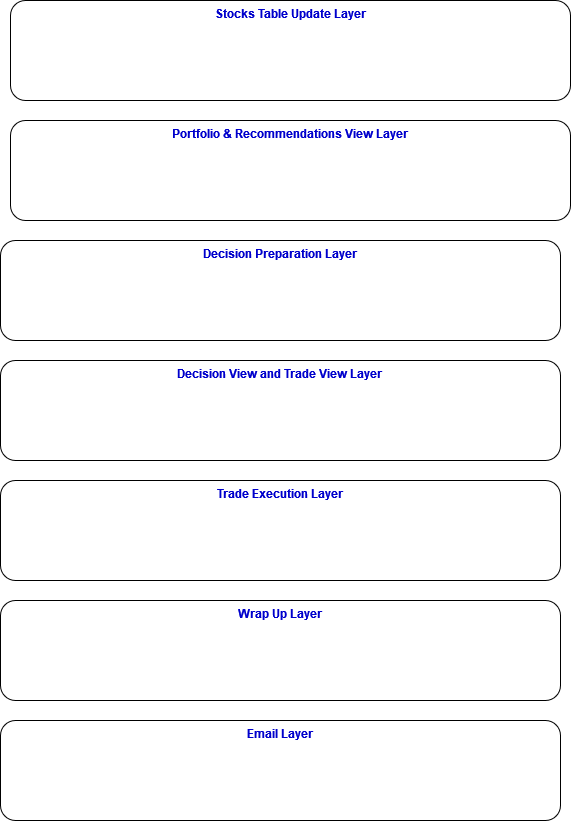

The diagram above was exported from draw.io. Its source (the exported page's mxGraphModel, read from the mxfile embedded in the PNG):
<mxGraphModel dx="868" dy="440" grid="1" gridSize="10" guides="1" tooltips="1" connect="1" arrows="1" fold="1" page="1" pageScale="1" pageWidth="850" pageHeight="1100" math="0" shadow="0">
  <root>
    <mxCell id="0" />
    <mxCell id="1" parent="0" />
    <mxCell id="VaoEVaDW2psJOQYebUKI-1" value="&lt;b&gt;&lt;font color=&quot;#0000CC&quot;&gt;Stocks Table Update Layer&lt;/font&gt;&lt;/b&gt;" style="rounded=1;whiteSpace=wrap;html=1;fillColor=default;verticalAlign=top;" vertex="1" parent="1">
      <mxGeometry x="140" y="40" width="560" height="100" as="geometry" />
    </mxCell>
    <mxCell id="VaoEVaDW2psJOQYebUKI-2" value="&lt;b&gt;&lt;font color=&quot;#0000CC&quot;&gt;Decision Preparation Layer&lt;br&gt;&lt;/font&gt;&lt;/b&gt;" style="rounded=1;whiteSpace=wrap;html=1;fillColor=default;verticalAlign=top;" vertex="1" parent="1">
      <mxGeometry x="130" y="280" width="560" height="100" as="geometry" />
    </mxCell>
    <mxCell id="VaoEVaDW2psJOQYebUKI-3" value="&lt;b&gt;&lt;font color=&quot;#0000CC&quot;&gt;Decision View and Trade View Layer&lt;br&gt;&lt;/font&gt;&lt;/b&gt;" style="rounded=1;whiteSpace=wrap;html=1;fillColor=default;verticalAlign=top;" vertex="1" parent="1">
      <mxGeometry x="130" y="400" width="560" height="100" as="geometry" />
    </mxCell>
    <mxCell id="VaoEVaDW2psJOQYebUKI-4" value="&lt;b&gt;&lt;font color=&quot;#0000CC&quot;&gt;Trade Execution Layer&lt;br&gt;&lt;/font&gt;&lt;/b&gt;" style="rounded=1;whiteSpace=wrap;html=1;fillColor=default;verticalAlign=top;" vertex="1" parent="1">
      <mxGeometry x="130" y="520" width="560" height="100" as="geometry" />
    </mxCell>
    <mxCell id="VaoEVaDW2psJOQYebUKI-5" value="&lt;b&gt;&lt;font color=&quot;#0000CC&quot;&gt;Wrap Up Layer&lt;br&gt;&lt;/font&gt;&lt;/b&gt;" style="rounded=1;whiteSpace=wrap;html=1;fillColor=default;verticalAlign=top;" vertex="1" parent="1">
      <mxGeometry x="130" y="640" width="560" height="100" as="geometry" />
    </mxCell>
    <mxCell id="VaoEVaDW2psJOQYebUKI-6" value="&lt;b&gt;&lt;font color=&quot;#0000CC&quot;&gt;Email Layer&lt;br&gt;&lt;/font&gt;&lt;/b&gt;" style="rounded=1;whiteSpace=wrap;html=1;fillColor=default;verticalAlign=top;" vertex="1" parent="1">
      <mxGeometry x="130" y="760" width="560" height="100" as="geometry" />
    </mxCell>
    <mxCell id="VaoEVaDW2psJOQYebUKI-7" value="&lt;b&gt;&lt;font color=&quot;#0000CC&quot;&gt;Portfolio &amp;amp; Recommendations View Layer&lt;br&gt;&lt;/font&gt;&lt;/b&gt;" style="rounded=1;whiteSpace=wrap;html=1;fillColor=default;verticalAlign=top;" vertex="1" parent="1">
      <mxGeometry x="140" y="160" width="560" height="100" as="geometry" />
    </mxCell>
  </root>
</mxGraphModel>